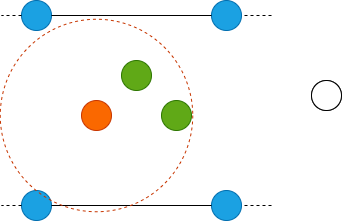

The diagram above was exported from draw.io. Its source (the exported page's mxGraphModel, read from the mxfile embedded in the PNG):
<mxGraphModel dx="1050" dy="717" grid="1" gridSize="10" guides="1" tooltips="1" connect="1" arrows="1" fold="1" page="1" pageScale="1" pageWidth="827" pageHeight="1169" math="0" shadow="0">
  <root>
    <mxCell id="TuFiRs5TPcHmyOOpJ6Ae-0" />
    <mxCell id="TuFiRs5TPcHmyOOpJ6Ae-1" parent="TuFiRs5TPcHmyOOpJ6Ae-0" />
    <mxCell id="TuFiRs5TPcHmyOOpJ6Ae-2" value="" style="ellipse;whiteSpace=wrap;html=1;aspect=fixed;fillColor=#1ba1e2;fontColor=#ffffff;strokeColor=#006EAF;" vertex="1" parent="TuFiRs5TPcHmyOOpJ6Ae-1">
      <mxGeometry x="250" y="370" width="30" height="30" as="geometry" />
    </mxCell>
    <mxCell id="TuFiRs5TPcHmyOOpJ6Ae-3" value="" style="ellipse;whiteSpace=wrap;html=1;aspect=fixed;fillColor=#1ba1e2;fontColor=#ffffff;strokeColor=#006EAF;" vertex="1" parent="TuFiRs5TPcHmyOOpJ6Ae-1">
      <mxGeometry x="440" y="370" width="30" height="30" as="geometry" />
    </mxCell>
    <mxCell id="TuFiRs5TPcHmyOOpJ6Ae-4" value="" style="endArrow=none;html=1;rounded=0;exitX=1;exitY=0.5;exitDx=0;exitDy=0;entryX=0;entryY=0.5;entryDx=0;entryDy=0;" edge="1" parent="TuFiRs5TPcHmyOOpJ6Ae-1" source="TuFiRs5TPcHmyOOpJ6Ae-2" target="TuFiRs5TPcHmyOOpJ6Ae-3">
      <mxGeometry width="50" height="50" relative="1" as="geometry">
        <mxPoint x="390" y="620" as="sourcePoint" />
        <mxPoint x="440" y="570" as="targetPoint" />
      </mxGeometry>
    </mxCell>
    <mxCell id="TuFiRs5TPcHmyOOpJ6Ae-5" value="" style="endArrow=none;dashed=1;html=1;rounded=0;exitX=0;exitY=0.5;exitDx=0;exitDy=0;" edge="1" parent="TuFiRs5TPcHmyOOpJ6Ae-1" source="TuFiRs5TPcHmyOOpJ6Ae-2">
      <mxGeometry width="50" height="50" relative="1" as="geometry">
        <mxPoint x="390" y="390" as="sourcePoint" />
        <mxPoint x="230" y="385" as="targetPoint" />
      </mxGeometry>
    </mxCell>
    <mxCell id="TuFiRs5TPcHmyOOpJ6Ae-6" value="" style="endArrow=none;dashed=1;html=1;rounded=0;entryX=1;entryY=0.5;entryDx=0;entryDy=0;" edge="1" parent="TuFiRs5TPcHmyOOpJ6Ae-1" target="TuFiRs5TPcHmyOOpJ6Ae-3">
      <mxGeometry width="50" height="50" relative="1" as="geometry">
        <mxPoint x="500" y="385" as="sourcePoint" />
        <mxPoint x="240" y="395" as="targetPoint" />
      </mxGeometry>
    </mxCell>
    <mxCell id="TuFiRs5TPcHmyOOpJ6Ae-7" value="" style="ellipse;whiteSpace=wrap;html=1;aspect=fixed;fillColor=#1ba1e2;fontColor=#ffffff;strokeColor=#006EAF;" vertex="1" parent="TuFiRs5TPcHmyOOpJ6Ae-1">
      <mxGeometry x="250" y="180" width="30" height="30" as="geometry" />
    </mxCell>
    <mxCell id="TuFiRs5TPcHmyOOpJ6Ae-8" value="" style="ellipse;whiteSpace=wrap;html=1;aspect=fixed;fillColor=#1ba1e2;fontColor=#ffffff;strokeColor=#006EAF;" vertex="1" parent="TuFiRs5TPcHmyOOpJ6Ae-1">
      <mxGeometry x="440" y="180" width="30" height="30" as="geometry" />
    </mxCell>
    <mxCell id="TuFiRs5TPcHmyOOpJ6Ae-9" value="" style="endArrow=none;html=1;rounded=0;exitX=1;exitY=0.5;exitDx=0;exitDy=0;entryX=0;entryY=0.5;entryDx=0;entryDy=0;" edge="1" parent="TuFiRs5TPcHmyOOpJ6Ae-1" source="TuFiRs5TPcHmyOOpJ6Ae-7" target="TuFiRs5TPcHmyOOpJ6Ae-8">
      <mxGeometry width="50" height="50" relative="1" as="geometry">
        <mxPoint x="390" y="430" as="sourcePoint" />
        <mxPoint x="440" y="380" as="targetPoint" />
      </mxGeometry>
    </mxCell>
    <mxCell id="TuFiRs5TPcHmyOOpJ6Ae-10" value="" style="endArrow=none;dashed=1;html=1;rounded=0;exitX=0;exitY=0.5;exitDx=0;exitDy=0;" edge="1" parent="TuFiRs5TPcHmyOOpJ6Ae-1" source="TuFiRs5TPcHmyOOpJ6Ae-7">
      <mxGeometry width="50" height="50" relative="1" as="geometry">
        <mxPoint x="390" y="200" as="sourcePoint" />
        <mxPoint x="230" y="195" as="targetPoint" />
      </mxGeometry>
    </mxCell>
    <mxCell id="TuFiRs5TPcHmyOOpJ6Ae-11" value="" style="endArrow=none;dashed=1;html=1;rounded=0;entryX=1;entryY=0.5;entryDx=0;entryDy=0;" edge="1" parent="TuFiRs5TPcHmyOOpJ6Ae-1" target="TuFiRs5TPcHmyOOpJ6Ae-8">
      <mxGeometry width="50" height="50" relative="1" as="geometry">
        <mxPoint x="500" y="195" as="sourcePoint" />
        <mxPoint x="240" y="205" as="targetPoint" />
      </mxGeometry>
    </mxCell>
    <mxCell id="TuFiRs5TPcHmyOOpJ6Ae-12" value="" style="ellipse;whiteSpace=wrap;html=1;aspect=fixed;fillColor=#60a917;fontColor=#ffffff;strokeColor=#2D7600;" vertex="1" parent="TuFiRs5TPcHmyOOpJ6Ae-1">
      <mxGeometry x="350" y="240" width="30" height="30" as="geometry" />
    </mxCell>
    <mxCell id="TuFiRs5TPcHmyOOpJ6Ae-13" value="" style="ellipse;whiteSpace=wrap;html=1;aspect=fixed;fillColor=#fa6800;fontColor=#000000;strokeColor=#C73500;" vertex="1" parent="TuFiRs5TPcHmyOOpJ6Ae-1">
      <mxGeometry x="310" y="280" width="30" height="30" as="geometry" />
    </mxCell>
    <mxCell id="TuFiRs5TPcHmyOOpJ6Ae-14" value="" style="ellipse;whiteSpace=wrap;html=1;aspect=fixed;fillColor=#60a917;fontColor=#ffffff;strokeColor=#2D7600;" vertex="1" parent="TuFiRs5TPcHmyOOpJ6Ae-1">
      <mxGeometry x="390" y="280" width="30" height="30" as="geometry" />
    </mxCell>
    <mxCell id="TuFiRs5TPcHmyOOpJ6Ae-15" value="" style="ellipse;whiteSpace=wrap;html=1;aspect=fixed;" vertex="1" parent="TuFiRs5TPcHmyOOpJ6Ae-1">
      <mxGeometry x="540" y="260" width="30" height="30" as="geometry" />
    </mxCell>
    <mxCell id="TuFiRs5TPcHmyOOpJ6Ae-21" value="" style="ellipse;whiteSpace=wrap;html=1;aspect=fixed;" vertex="1" parent="TuFiRs5TPcHmyOOpJ6Ae-1">
      <mxGeometry x="540" y="260" width="30" height="30" as="geometry" />
    </mxCell>
    <mxCell id="hkQP_9WCTwkYHLC87qSG-0" value="" style="ellipse;whiteSpace=wrap;html=1;aspect=fixed;dashed=1;fillColor=none;fontColor=#000000;strokeColor=#C73500;" vertex="1" parent="TuFiRs5TPcHmyOOpJ6Ae-1">
      <mxGeometry x="228.75" y="198.75" width="192.5" height="192.5" as="geometry" />
    </mxCell>
  </root>
</mxGraphModel>